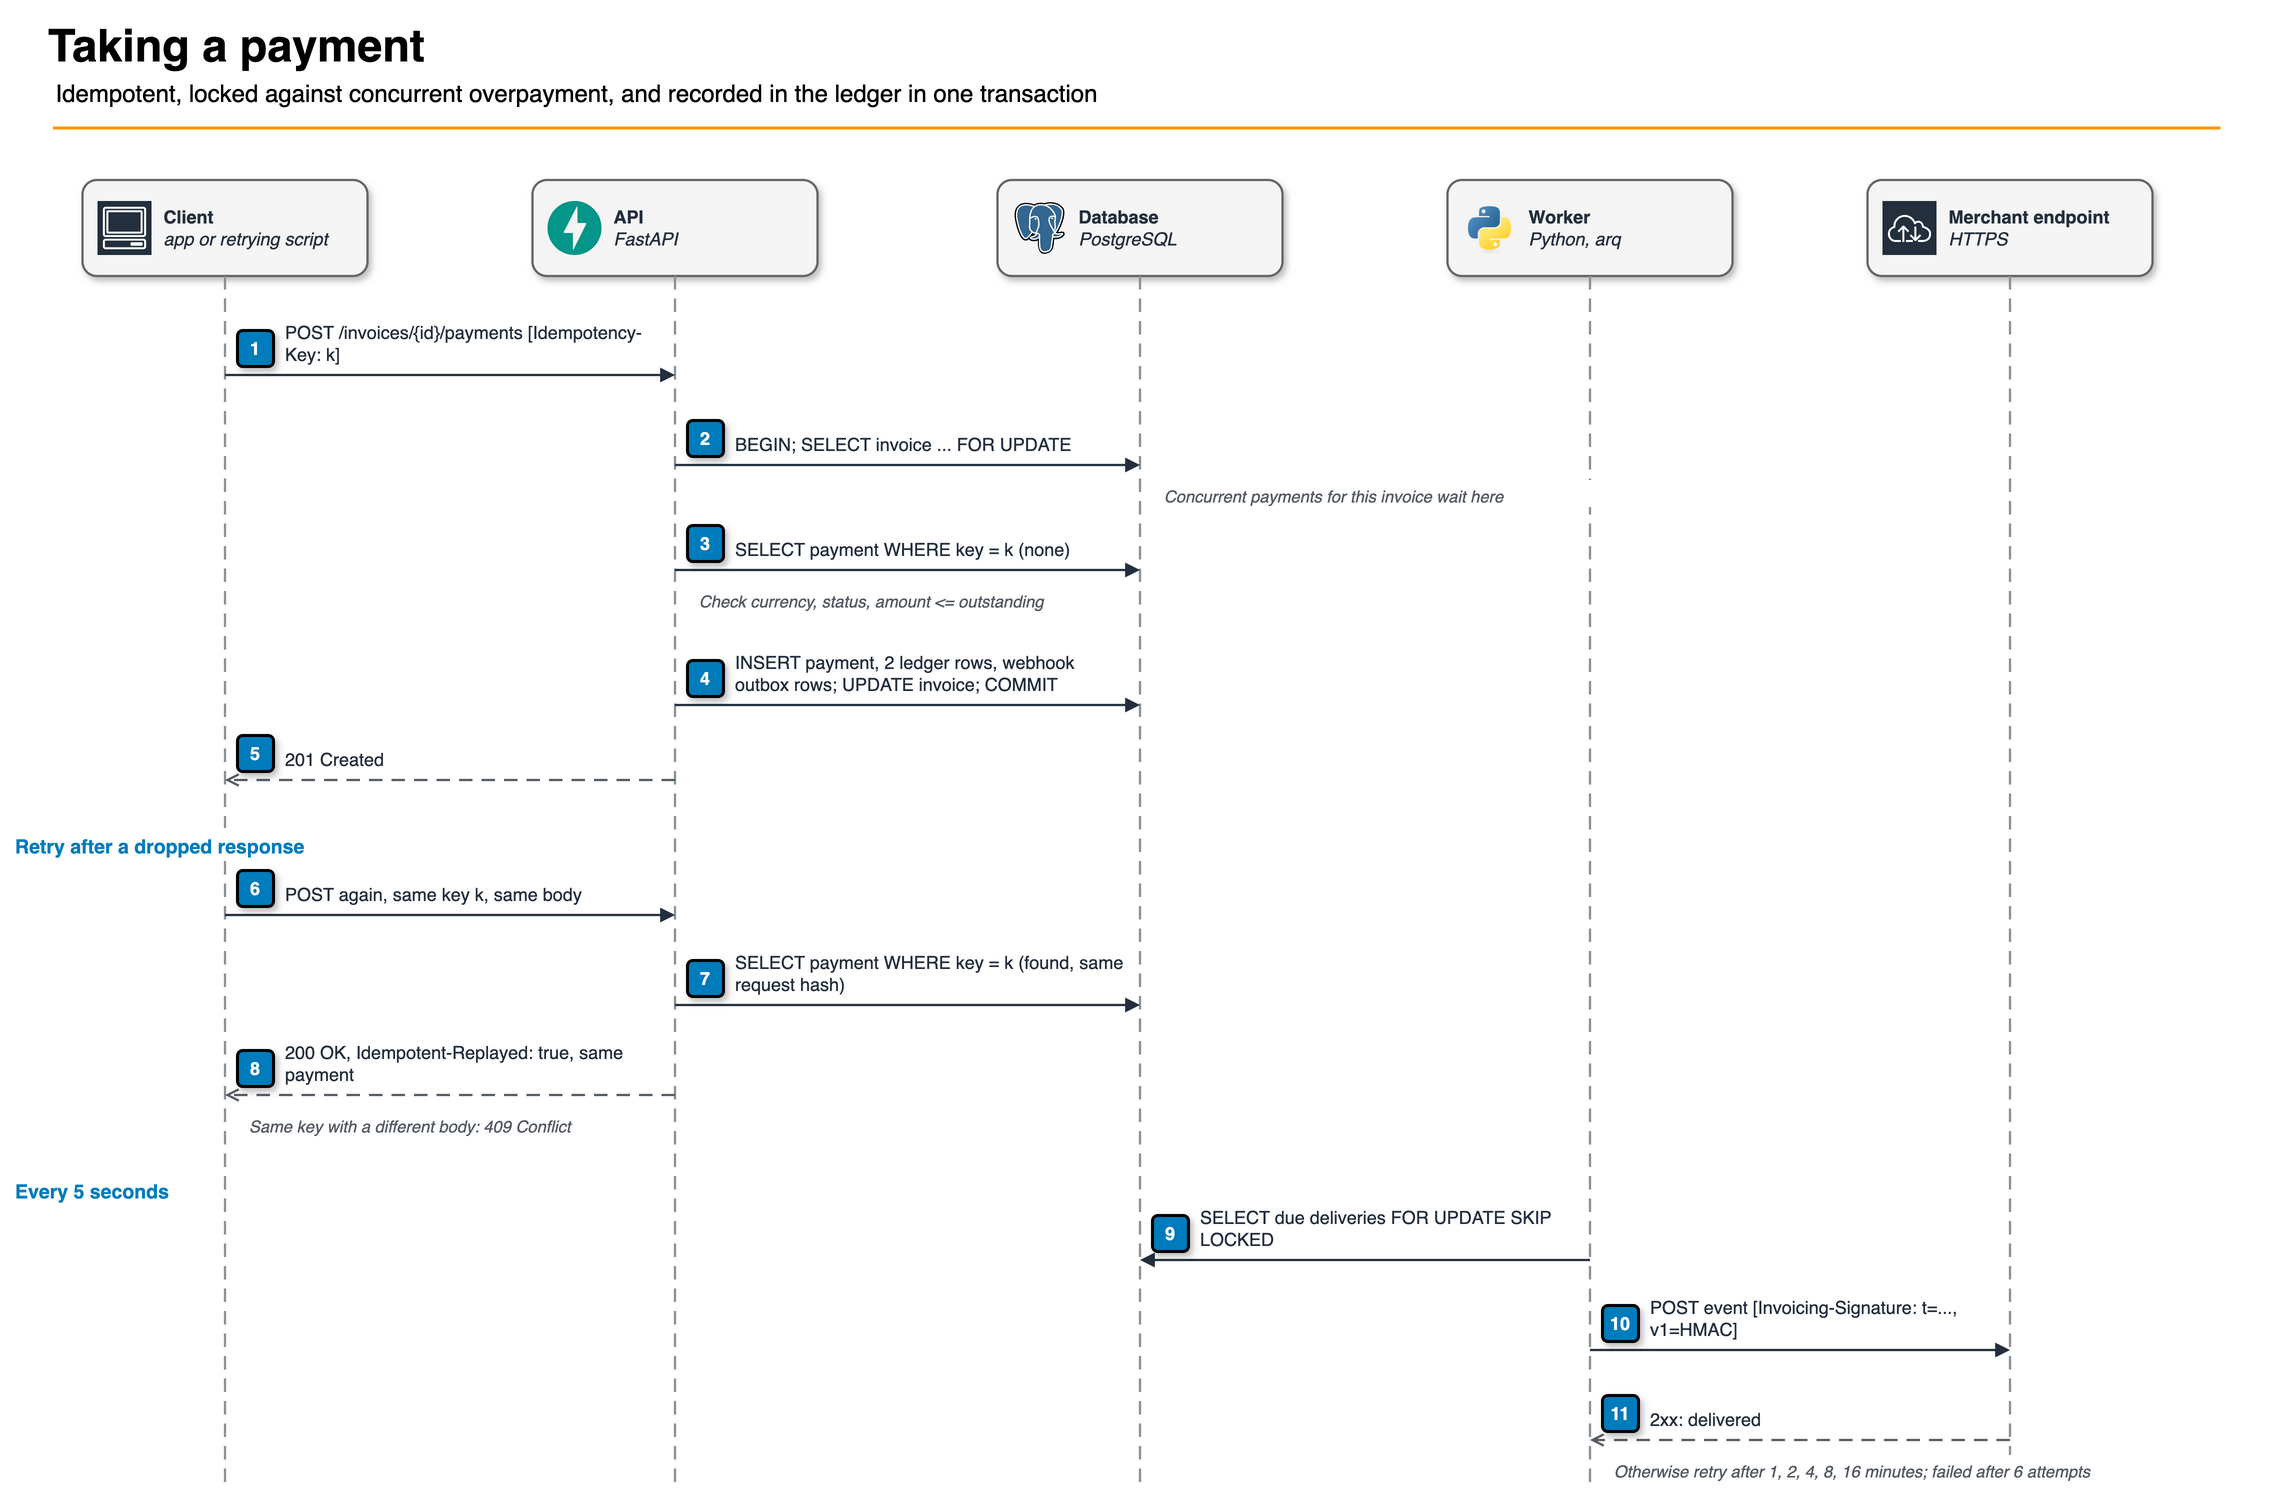

The diagram above was exported from draw.io. Its source (the exported page's mxGraphModel, read from the mxfile embedded in the PNG):
<mxGraphModel dx="1520" dy="1040" grid="0" gridSize="10" guides="1" tooltips="1" connect="1" arrows="1" fold="1" page="0" pageScale="1" pageWidth="1520" pageHeight="1040" math="0" shadow="0">
  <root>
    <mxCell id="0" />
    <mxCell id="1" parent="0" />
    <mxCell id="title-group" value="" style="group;fontFamily=Helvetica;" vertex="1" parent="1" connectable="0">
      <mxGeometry x="50" y="30" width="1450" height="83" as="geometry" />
    </mxCell>
    <mxCell id="title-text" value="Taking a payment" style="text;html=1;resizable=1;points=[];autosize=1;align=left;verticalAlign=top;spacingTop=-4;fontSize=30;fontStyle=1;fontFamily=Helvetica;" vertex="1" parent="title-group">
      <mxGeometry x="0" y="0" width="800" height="42" as="geometry" />
    </mxCell>
    <mxCell id="subtitle-text" value="Idempotent, locked against concurrent overpayment, and recorded in the ledger in one transaction" style="text;html=1;resizable=0;points=[];autosize=1;align=left;verticalAlign=top;spacingTop=-4;fontSize=16;fontFamily=Helvetica;" vertex="1" parent="title-group">
      <mxGeometry x="5" y="40" width="1440" height="25" as="geometry" />
    </mxCell>
    <mxCell id="title-separator" value="" style="line;strokeWidth=2;html=1;fontSize=14;strokeColor=#FF9900;fontFamily=Helvetica;" vertex="1" parent="title-group">
      <mxGeometry x="5" y="70" width="1445" height="10" as="geometry" />
    </mxCell>
    <mxCell id="lane-0" value="&lt;b&gt;Client&lt;/b&gt;&lt;div&gt;&lt;i&gt;app or retrying script&lt;/i&gt;&lt;/div&gt;" style="fillColor=#F5F5F5;strokeColor=#666666;rounded=1;whiteSpace=wrap;html=1;align=left;spacingLeft=52;fontSize=12;fontColor=#232F3E;fontFamily=Helvetica;shadow=1;strokeWidth=1.5;" vertex="1" parent="1">
      <mxGeometry x="75" y="140" width="190" height="64" as="geometry" />
    </mxCell>
    <mxCell id="lane-0-icon" value="" style="sketch=0;outlineConnect=0;fillColor=#232F3D;strokeColor=#ffffff;dashed=0;aspect=fixed;shape=mxgraph.aws4.resourceIcon;resIcon=mxgraph.aws4.client;fontFamily=Helvetica;html=1;" vertex="1" parent="1">
      <mxGeometry x="85" y="154" width="36" height="36" as="geometry" />
    </mxCell>
    <mxCell id="life-0" value="" style="line;strokeWidth=1.5;direction=south;html=1;dashed=1;dashPattern=6 4;strokeColor=#879196;" vertex="1" parent="1">
      <mxGeometry x="165" y="204" width="10" height="806" as="geometry" />
    </mxCell>
    <mxCell id="lane-1" value="&lt;b&gt;API&lt;/b&gt;&lt;div&gt;&lt;i&gt;FastAPI&lt;/i&gt;&lt;/div&gt;" style="fillColor=#F5F5F5;strokeColor=#666666;rounded=1;whiteSpace=wrap;html=1;align=left;spacingLeft=52;fontSize=12;fontColor=#232F3E;fontFamily=Helvetica;shadow=1;strokeWidth=1.5;" vertex="1" parent="1">
      <mxGeometry x="375" y="140" width="190" height="64" as="geometry" />
    </mxCell>
    <mxCell id="lane-1-icon" value="" style="shape=image;aspect=fixed;imageAspect=0;image=data:image/svg+xml,(base64 omitted: 4088 chars);" vertex="1" parent="1">
      <mxGeometry x="385" y="154" width="36" height="36" as="geometry" />
    </mxCell>
    <mxCell id="life-1" value="" style="line;strokeWidth=1.5;direction=south;html=1;dashed=1;dashPattern=6 4;strokeColor=#879196;" vertex="1" parent="1">
      <mxGeometry x="465" y="204" width="10" height="806" as="geometry" />
    </mxCell>
    <mxCell id="lane-2" value="&lt;b&gt;Database&lt;/b&gt;&lt;div&gt;&lt;i&gt;PostgreSQL&lt;/i&gt;&lt;/div&gt;" style="fillColor=#F5F5F5;strokeColor=#666666;rounded=1;whiteSpace=wrap;html=1;align=left;spacingLeft=52;fontSize=12;fontColor=#232F3E;fontFamily=Helvetica;shadow=1;strokeWidth=1.5;" vertex="1" parent="1">
      <mxGeometry x="685" y="140" width="190" height="64" as="geometry" />
    </mxCell>
    <mxCell id="lane-2-icon" value="" style="shape=image;aspect=fixed;imageAspect=0;image=data:image/svg+xml,(base64 omitted: 12240 chars);" vertex="1" parent="1">
      <mxGeometry x="695" y="154" width="36" height="36" as="geometry" />
    </mxCell>
    <mxCell id="life-2" value="" style="line;strokeWidth=1.5;direction=south;html=1;dashed=1;dashPattern=6 4;strokeColor=#879196;" vertex="1" parent="1">
      <mxGeometry x="775" y="204" width="10" height="806" as="geometry" />
    </mxCell>
    <mxCell id="lane-3" value="&lt;b&gt;Worker&lt;/b&gt;&lt;div&gt;&lt;i&gt;Python, arq&lt;/i&gt;&lt;/div&gt;" style="fillColor=#F5F5F5;strokeColor=#666666;rounded=1;whiteSpace=wrap;html=1;align=left;spacingLeft=52;fontSize=12;fontColor=#232F3E;fontFamily=Helvetica;shadow=1;strokeWidth=1.5;" vertex="1" parent="1">
      <mxGeometry x="985" y="140" width="190" height="64" as="geometry" />
    </mxCell>
    <mxCell id="lane-3-icon" value="" style="shape=image;aspect=fixed;imageAspect=0;image=data:image/svg+xml,(base64 omitted: 3068 chars);" vertex="1" parent="1">
      <mxGeometry x="995" y="154" width="36" height="36" as="geometry" />
    </mxCell>
    <mxCell id="life-3" value="" style="line;strokeWidth=1.5;direction=south;html=1;dashed=1;dashPattern=6 4;strokeColor=#879196;" vertex="1" parent="1">
      <mxGeometry x="1075" y="204" width="10" height="806" as="geometry" />
    </mxCell>
    <mxCell id="lane-4" value="&lt;b&gt;Merchant endpoint&lt;/b&gt;&lt;div&gt;&lt;i&gt;HTTPS&lt;/i&gt;&lt;/div&gt;" style="fillColor=#F5F5F5;strokeColor=#666666;rounded=1;whiteSpace=wrap;html=1;align=left;spacingLeft=52;fontSize=12;fontColor=#232F3E;fontFamily=Helvetica;shadow=1;strokeWidth=1.5;" vertex="1" parent="1">
      <mxGeometry x="1265" y="140" width="190" height="64" as="geometry" />
    </mxCell>
    <mxCell id="lane-4-icon" value="" style="sketch=0;outlineConnect=0;fillColor=#232F3D;strokeColor=#ffffff;dashed=0;aspect=fixed;shape=mxgraph.aws4.resourceIcon;resIcon=mxgraph.aws4.internet;fontFamily=Helvetica;html=1;" vertex="1" parent="1">
      <mxGeometry x="1275" y="154" width="36" height="36" as="geometry" />
    </mxCell>
    <mxCell id="life-4" value="" style="line;strokeWidth=1.5;direction=south;html=1;dashed=1;dashPattern=6 4;strokeColor=#879196;" vertex="1" parent="1">
      <mxGeometry x="1355" y="204" width="10" height="806" as="geometry" />
    </mxCell>
    <mxCell id="m1" style="html=1;rounded=0;strokeWidth=1.5;fontFamily=Helvetica;endArrow=block;endFill=1;strokeColor=light-dark(#232F3E,#D4D4D4);" edge="1" parent="1">
      <mxGeometry relative="1" as="geometry">
        <mxPoint x="170" y="270" as="sourcePoint" />
        <mxPoint x="470" y="270" as="targetPoint" />
      </mxGeometry>
    </mxCell>
    <mxCell id="step-1" value="1" style="rounded=1;whiteSpace=wrap;html=1;fillColor=#007CBD;strokeColor=default;fontColor=#FFFFFF;fontStyle=1;fontSize=12;fontFamily=Helvetica;shadow=1;strokeWidth=2;align=center;verticalAlign=middle;" vertex="1" parent="1">
      <mxGeometry x="178" y="240" width="24" height="24" as="geometry" />
    </mxCell>
    <mxCell id="m1-label" value="POST /invoices/{id}/payments [Idempotency-Key: k]" style="text;html=1;strokeColor=none;fillColor=light-dark(#FFFFFF,#121212);align=left;verticalAlign=bottom;whiteSpace=wrap;fontSize=12;fontColor=light-dark(#232F3E,#D4D4D4);spacing=0;fontFamily=Helvetica;" vertex="1" parent="1">
      <mxGeometry x="210" y="230" width="250" height="34" as="geometry" />
    </mxCell>
    <mxCell id="m2" style="html=1;rounded=0;strokeWidth=1.5;fontFamily=Helvetica;endArrow=block;endFill=1;strokeColor=light-dark(#232F3E,#D4D4D4);" edge="1" parent="1">
      <mxGeometry relative="1" as="geometry">
        <mxPoint x="470" y="330" as="sourcePoint" />
        <mxPoint x="780" y="330" as="targetPoint" />
      </mxGeometry>
    </mxCell>
    <mxCell id="step-2" value="2" style="rounded=1;whiteSpace=wrap;html=1;fillColor=#007CBD;strokeColor=default;fontColor=#FFFFFF;fontStyle=1;fontSize=12;fontFamily=Helvetica;shadow=1;strokeWidth=2;align=center;verticalAlign=middle;" vertex="1" parent="1">
      <mxGeometry x="478" y="300" width="24" height="24" as="geometry" />
    </mxCell>
    <mxCell id="m2-label" value="BEGIN; SELECT invoice ... FOR UPDATE" style="text;html=1;strokeColor=none;fillColor=light-dark(#FFFFFF,#121212);align=left;verticalAlign=bottom;whiteSpace=wrap;fontSize=12;fontColor=light-dark(#232F3E,#D4D4D4);spacing=0;fontFamily=Helvetica;" vertex="1" parent="1">
      <mxGeometry x="510" y="306" width="245" height="18" as="geometry" />
    </mxCell>
    <mxCell id="n1" value="&lt;i&gt;Concurrent payments for this invoice wait here&lt;/i&gt;" style="text;html=1;strokeColor=none;fillColor=light-dark(#FFFFFF,#121212);align=left;verticalAlign=top;whiteSpace=wrap;fontSize=11;fontColor=#545B64;spacing=0;fontFamily=Helvetica;" vertex="1" parent="1">
      <mxGeometry x="796" y="340" width="286" height="18" as="geometry" />
    </mxCell>
    <mxCell id="m3" style="html=1;rounded=0;strokeWidth=1.5;fontFamily=Helvetica;endArrow=block;endFill=1;strokeColor=light-dark(#232F3E,#D4D4D4);" edge="1" parent="1">
      <mxGeometry relative="1" as="geometry">
        <mxPoint x="470" y="400" as="sourcePoint" />
        <mxPoint x="780" y="400" as="targetPoint" />
      </mxGeometry>
    </mxCell>
    <mxCell id="step-3" value="3" style="rounded=1;whiteSpace=wrap;html=1;fillColor=#007CBD;strokeColor=default;fontColor=#FFFFFF;fontStyle=1;fontSize=12;fontFamily=Helvetica;shadow=1;strokeWidth=2;align=center;verticalAlign=middle;" vertex="1" parent="1">
      <mxGeometry x="478" y="370" width="24" height="24" as="geometry" />
    </mxCell>
    <mxCell id="m3-label" value="SELECT payment WHERE key = k (none)" style="text;html=1;strokeColor=none;fillColor=light-dark(#FFFFFF,#121212);align=left;verticalAlign=bottom;whiteSpace=wrap;fontSize=12;fontColor=light-dark(#232F3E,#D4D4D4);spacing=0;fontFamily=Helvetica;" vertex="1" parent="1">
      <mxGeometry x="510" y="376" width="239" height="18" as="geometry" />
    </mxCell>
    <mxCell id="n2" value="&lt;i&gt;Check currency, status, amount &amp;lt;= outstanding&lt;/i&gt;" style="text;html=1;strokeColor=none;fillColor=light-dark(#FFFFFF,#121212);align=left;verticalAlign=top;whiteSpace=wrap;fontSize=11;fontColor=#545B64;spacing=0;fontFamily=Helvetica;" vertex="1" parent="1">
      <mxGeometry x="486" y="410" width="280" height="18" as="geometry" />
    </mxCell>
    <mxCell id="m4" style="html=1;rounded=0;strokeWidth=1.5;fontFamily=Helvetica;endArrow=block;endFill=1;strokeColor=light-dark(#232F3E,#D4D4D4);" edge="1" parent="1">
      <mxGeometry relative="1" as="geometry">
        <mxPoint x="470" y="490" as="sourcePoint" />
        <mxPoint x="780" y="490" as="targetPoint" />
      </mxGeometry>
    </mxCell>
    <mxCell id="step-4" value="4" style="rounded=1;whiteSpace=wrap;html=1;fillColor=#007CBD;strokeColor=default;fontColor=#FFFFFF;fontStyle=1;fontSize=12;fontFamily=Helvetica;shadow=1;strokeWidth=2;align=center;verticalAlign=middle;" vertex="1" parent="1">
      <mxGeometry x="478" y="460" width="24" height="24" as="geometry" />
    </mxCell>
    <mxCell id="m4-label" value="INSERT payment, 2 ledger rows, webhook outbox rows; UPDATE invoice; COMMIT" style="text;html=1;strokeColor=none;fillColor=light-dark(#FFFFFF,#121212);align=left;verticalAlign=bottom;whiteSpace=wrap;fontSize=12;fontColor=light-dark(#232F3E,#D4D4D4);spacing=0;fontFamily=Helvetica;" vertex="1" parent="1">
      <mxGeometry x="510" y="450" width="260" height="34" as="geometry" />
    </mxCell>
    <mxCell id="m5" style="html=1;rounded=0;strokeWidth=1.5;fontFamily=Helvetica;endArrow=open;endFill=0;dashed=1;dashPattern=6 4;strokeColor=#545B64;" edge="1" parent="1">
      <mxGeometry relative="1" as="geometry">
        <mxPoint x="470" y="540" as="sourcePoint" />
        <mxPoint x="170" y="540" as="targetPoint" />
      </mxGeometry>
    </mxCell>
    <mxCell id="step-5" value="5" style="rounded=1;whiteSpace=wrap;html=1;fillColor=#007CBD;strokeColor=default;fontColor=#FFFFFF;fontStyle=1;fontSize=12;fontFamily=Helvetica;shadow=1;strokeWidth=2;align=center;verticalAlign=middle;" vertex="1" parent="1">
      <mxGeometry x="178" y="510" width="24" height="24" as="geometry" />
    </mxCell>
    <mxCell id="m5-label" value="201 Created" style="text;html=1;strokeColor=none;fillColor=light-dark(#FFFFFF,#121212);align=left;verticalAlign=bottom;whiteSpace=wrap;fontSize=12;fontColor=light-dark(#232F3E,#D4D4D4);spacing=0;fontFamily=Helvetica;" vertex="1" parent="1">
      <mxGeometry x="210" y="516" width="80" height="18" as="geometry" />
    </mxCell>
    <mxCell id="sec1" value="Retry after a dropped response" style="text;html=1;strokeColor=none;fillColor=light-dark(#FFFFFF,#121212);align=left;verticalAlign=top;whiteSpace=wrap;fontSize=13;fontStyle=1;fontColor=#007CBD;spacing=0;fontFamily=Helvetica;" vertex="1" parent="1">
      <mxGeometry x="30" y="572" width="232" height="20" as="geometry" />
    </mxCell>
    <mxCell id="m6" style="html=1;rounded=0;strokeWidth=1.5;fontFamily=Helvetica;endArrow=block;endFill=1;strokeColor=light-dark(#232F3E,#D4D4D4);" edge="1" parent="1">
      <mxGeometry relative="1" as="geometry">
        <mxPoint x="170" y="630" as="sourcePoint" />
        <mxPoint x="470" y="630" as="targetPoint" />
      </mxGeometry>
    </mxCell>
    <mxCell id="step-6" value="6" style="rounded=1;whiteSpace=wrap;html=1;fillColor=#007CBD;strokeColor=default;fontColor=#FFFFFF;fontStyle=1;fontSize=12;fontFamily=Helvetica;shadow=1;strokeWidth=2;align=center;verticalAlign=middle;" vertex="1" parent="1">
      <mxGeometry x="178" y="600" width="24" height="24" as="geometry" />
    </mxCell>
    <mxCell id="m6-label" value="POST again, same key k, same body" style="text;html=1;strokeColor=none;fillColor=light-dark(#FFFFFF,#121212);align=left;verticalAlign=bottom;whiteSpace=wrap;fontSize=12;fontColor=light-dark(#232F3E,#D4D4D4);spacing=0;fontFamily=Helvetica;" vertex="1" parent="1">
      <mxGeometry x="210" y="606" width="225" height="18" as="geometry" />
    </mxCell>
    <mxCell id="m7" style="html=1;rounded=0;strokeWidth=1.5;fontFamily=Helvetica;endArrow=block;endFill=1;strokeColor=light-dark(#232F3E,#D4D4D4);" edge="1" parent="1">
      <mxGeometry relative="1" as="geometry">
        <mxPoint x="470" y="690" as="sourcePoint" />
        <mxPoint x="780" y="690" as="targetPoint" />
      </mxGeometry>
    </mxCell>
    <mxCell id="step-7" value="7" style="rounded=1;whiteSpace=wrap;html=1;fillColor=#007CBD;strokeColor=default;fontColor=#FFFFFF;fontStyle=1;fontSize=12;fontFamily=Helvetica;shadow=1;strokeWidth=2;align=center;verticalAlign=middle;" vertex="1" parent="1">
      <mxGeometry x="478" y="660" width="24" height="24" as="geometry" />
    </mxCell>
    <mxCell id="m7-label" value="SELECT payment WHERE key = k (found, same request hash)" style="text;html=1;strokeColor=none;fillColor=light-dark(#FFFFFF,#121212);align=left;verticalAlign=bottom;whiteSpace=wrap;fontSize=12;fontColor=light-dark(#232F3E,#D4D4D4);spacing=0;fontFamily=Helvetica;" vertex="1" parent="1">
      <mxGeometry x="510" y="650" width="260" height="34" as="geometry" />
    </mxCell>
    <mxCell id="m8" style="html=1;rounded=0;strokeWidth=1.5;fontFamily=Helvetica;endArrow=open;endFill=0;dashed=1;dashPattern=6 4;strokeColor=#545B64;" edge="1" parent="1">
      <mxGeometry relative="1" as="geometry">
        <mxPoint x="470" y="750" as="sourcePoint" />
        <mxPoint x="170" y="750" as="targetPoint" />
      </mxGeometry>
    </mxCell>
    <mxCell id="step-8" value="8" style="rounded=1;whiteSpace=wrap;html=1;fillColor=#007CBD;strokeColor=default;fontColor=#FFFFFF;fontStyle=1;fontSize=12;fontFamily=Helvetica;shadow=1;strokeWidth=2;align=center;verticalAlign=middle;" vertex="1" parent="1">
      <mxGeometry x="178" y="720" width="24" height="24" as="geometry" />
    </mxCell>
    <mxCell id="m8-label" value="200 OK, Idempotent-Replayed: true, same payment" style="text;html=1;strokeColor=none;fillColor=light-dark(#FFFFFF,#121212);align=left;verticalAlign=bottom;whiteSpace=wrap;fontSize=12;fontColor=light-dark(#232F3E,#D4D4D4);spacing=0;fontFamily=Helvetica;" vertex="1" parent="1">
      <mxGeometry x="210" y="710" width="250" height="34" as="geometry" />
    </mxCell>
    <mxCell id="n3" value="&lt;i&gt;Same key with a different body: 409 Conflict&lt;/i&gt;" style="text;html=1;strokeColor=none;fillColor=light-dark(#FFFFFF,#121212);align=left;verticalAlign=top;whiteSpace=wrap;fontSize=11;fontColor=#545B64;spacing=0;fontFamily=Helvetica;" vertex="1" parent="1">
      <mxGeometry x="186" y="760" width="274" height="18" as="geometry" />
    </mxCell>
    <mxCell id="sec2" value="Every 5 seconds" style="text;html=1;strokeColor=none;fillColor=light-dark(#FFFFFF,#121212);align=left;verticalAlign=top;whiteSpace=wrap;fontSize=13;fontStyle=1;fontColor=#007CBD;spacing=0;fontFamily=Helvetica;" vertex="1" parent="1">
      <mxGeometry x="30" y="802" width="125" height="20" as="geometry" />
    </mxCell>
    <mxCell id="m9" style="html=1;rounded=0;strokeWidth=1.5;fontFamily=Helvetica;endArrow=block;endFill=1;strokeColor=light-dark(#232F3E,#D4D4D4);" edge="1" parent="1">
      <mxGeometry relative="1" as="geometry">
        <mxPoint x="1080" y="860" as="sourcePoint" />
        <mxPoint x="780" y="860" as="targetPoint" />
      </mxGeometry>
    </mxCell>
    <mxCell id="step-9" value="9" style="rounded=1;whiteSpace=wrap;html=1;fillColor=#007CBD;strokeColor=default;fontColor=#FFFFFF;fontStyle=1;fontSize=12;fontFamily=Helvetica;shadow=1;strokeWidth=2;align=center;verticalAlign=middle;" vertex="1" parent="1">
      <mxGeometry x="788" y="830" width="24" height="24" as="geometry" />
    </mxCell>
    <mxCell id="m9-label" value="SELECT due deliveries FOR UPDATE SKIP LOCKED" style="text;html=1;strokeColor=none;fillColor=light-dark(#FFFFFF,#121212);align=left;verticalAlign=bottom;whiteSpace=wrap;fontSize=12;fontColor=light-dark(#232F3E,#D4D4D4);spacing=0;fontFamily=Helvetica;" vertex="1" parent="1">
      <mxGeometry x="820" y="820" width="250" height="34" as="geometry" />
    </mxCell>
    <mxCell id="m10" style="html=1;rounded=0;strokeWidth=1.5;fontFamily=Helvetica;endArrow=block;endFill=1;strokeColor=light-dark(#232F3E,#D4D4D4);" edge="1" parent="1">
      <mxGeometry relative="1" as="geometry">
        <mxPoint x="1080" y="920" as="sourcePoint" />
        <mxPoint x="1360" y="920" as="targetPoint" />
      </mxGeometry>
    </mxCell>
    <mxCell id="step-10" value="10" style="rounded=1;whiteSpace=wrap;html=1;fillColor=#007CBD;strokeColor=default;fontColor=#FFFFFF;fontStyle=1;fontSize=12;fontFamily=Helvetica;shadow=1;strokeWidth=2;align=center;verticalAlign=middle;" vertex="1" parent="1">
      <mxGeometry x="1088" y="890" width="24" height="24" as="geometry" />
    </mxCell>
    <mxCell id="m10-label" value="POST event [Invoicing-Signature: t=..., v1=HMAC]" style="text;html=1;strokeColor=none;fillColor=light-dark(#FFFFFF,#121212);align=left;verticalAlign=bottom;whiteSpace=wrap;fontSize=12;fontColor=light-dark(#232F3E,#D4D4D4);spacing=0;fontFamily=Helvetica;" vertex="1" parent="1">
      <mxGeometry x="1120" y="880" width="230" height="34" as="geometry" />
    </mxCell>
    <mxCell id="m11" style="html=1;rounded=0;strokeWidth=1.5;fontFamily=Helvetica;endArrow=open;endFill=0;dashed=1;dashPattern=6 4;strokeColor=#545B64;" edge="1" parent="1">
      <mxGeometry relative="1" as="geometry">
        <mxPoint x="1360" y="980" as="sourcePoint" />
        <mxPoint x="1080" y="980" as="targetPoint" />
      </mxGeometry>
    </mxCell>
    <mxCell id="step-11" value="11" style="rounded=1;whiteSpace=wrap;html=1;fillColor=#007CBD;strokeColor=default;fontColor=#FFFFFF;fontStyle=1;fontSize=12;fontFamily=Helvetica;shadow=1;strokeWidth=2;align=center;verticalAlign=middle;" vertex="1" parent="1">
      <mxGeometry x="1088" y="950" width="24" height="24" as="geometry" />
    </mxCell>
    <mxCell id="m11-label" value="2xx: delivered" style="text;html=1;strokeColor=none;fillColor=light-dark(#FFFFFF,#121212);align=left;verticalAlign=bottom;whiteSpace=wrap;fontSize=12;fontColor=light-dark(#232F3E,#D4D4D4);spacing=0;fontFamily=Helvetica;" vertex="1" parent="1">
      <mxGeometry x="1120" y="956" width="100" height="18" as="geometry" />
    </mxCell>
    <mxCell id="n4" value="&lt;i&gt;Otherwise retry after 1, 2, 4, 8, 16 minutes; failed after 6 attempts&lt;/i&gt;" style="text;html=1;strokeColor=none;fillColor=light-dark(#FFFFFF,#121212);align=left;verticalAlign=top;whiteSpace=wrap;fontSize=11;fontColor=#545B64;spacing=0;fontFamily=Helvetica;" vertex="1" parent="1">
      <mxGeometry x="1096" y="990" width="425" height="18" as="geometry" />
    </mxCell>
  </root>
</mxGraphModel>